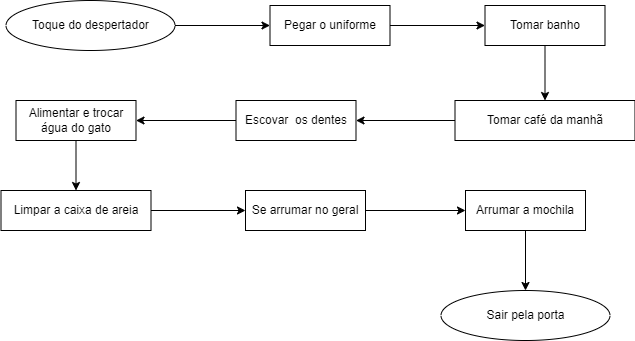

The diagram above was exported from draw.io. Its source (the exported page's mxGraphModel, read from the mxfile embedded in the PNG):
<mxGraphModel dx="1434" dy="790" grid="1" gridSize="10" guides="1" tooltips="1" connect="1" arrows="1" fold="1" page="1" pageScale="1" pageWidth="827" pageHeight="1169" math="0" shadow="0">
  <root>
    <mxCell id="0" />
    <mxCell id="1" parent="0" />
    <mxCell id="RrfFMLSPT3ZpHpgVHnUw-1" value="Toque do despertador" style="ellipse;whiteSpace=wrap;html=1;" vertex="1" parent="1">
      <mxGeometry x="100.5" y="100" width="169" height="50" as="geometry" />
    </mxCell>
    <mxCell id="RrfFMLSPT3ZpHpgVHnUw-2" value="Pegar o uniforme" style="rounded=0;whiteSpace=wrap;html=1;" vertex="1" parent="1">
      <mxGeometry x="364.5" y="105" width="120" height="40" as="geometry" />
    </mxCell>
    <mxCell id="RrfFMLSPT3ZpHpgVHnUw-3" value="" style="endArrow=classic;html=1;rounded=0;exitX=1;exitY=0.5;exitDx=0;exitDy=0;entryX=0;entryY=0.5;entryDx=0;entryDy=0;" edge="1" parent="1" source="RrfFMLSPT3ZpHpgVHnUw-1" target="RrfFMLSPT3ZpHpgVHnUw-2">
      <mxGeometry width="50" height="50" relative="1" as="geometry">
        <mxPoint x="460.5" y="490" as="sourcePoint" />
        <mxPoint x="490.5" y="180" as="targetPoint" />
      </mxGeometry>
    </mxCell>
    <mxCell id="RrfFMLSPT3ZpHpgVHnUw-4" value="Tomar banho" style="rounded=0;whiteSpace=wrap;html=1;" vertex="1" parent="1">
      <mxGeometry x="579.5" y="105" width="120" height="40" as="geometry" />
    </mxCell>
    <mxCell id="RrfFMLSPT3ZpHpgVHnUw-5" value="" style="endArrow=classic;html=1;rounded=0;exitX=1;exitY=0.5;exitDx=0;exitDy=0;entryX=0;entryY=0.5;entryDx=0;entryDy=0;" edge="1" parent="1" source="RrfFMLSPT3ZpHpgVHnUw-2" target="RrfFMLSPT3ZpHpgVHnUw-4">
      <mxGeometry width="50" height="50" relative="1" as="geometry">
        <mxPoint x="494.5" y="140" as="sourcePoint" />
        <mxPoint x="494.5" y="200" as="targetPoint" />
      </mxGeometry>
    </mxCell>
    <mxCell id="RrfFMLSPT3ZpHpgVHnUw-6" value="Tomar café da manhã" style="rounded=0;whiteSpace=wrap;html=1;" vertex="1" parent="1">
      <mxGeometry x="549.5" y="200" width="180" height="40" as="geometry" />
    </mxCell>
    <mxCell id="RrfFMLSPT3ZpHpgVHnUw-7" value="" style="endArrow=classic;html=1;rounded=0;exitX=0.5;exitY=1;exitDx=0;exitDy=0;entryX=0.5;entryY=0;entryDx=0;entryDy=0;" edge="1" parent="1" source="RrfFMLSPT3ZpHpgVHnUw-4" target="RrfFMLSPT3ZpHpgVHnUw-6">
      <mxGeometry width="50" height="50" relative="1" as="geometry">
        <mxPoint x="494.5" y="240" as="sourcePoint" />
        <mxPoint x="494.5" y="290" as="targetPoint" />
      </mxGeometry>
    </mxCell>
    <mxCell id="RrfFMLSPT3ZpHpgVHnUw-8" value="Escovar&amp;nbsp; os dentes" style="rounded=0;whiteSpace=wrap;html=1;" vertex="1" parent="1">
      <mxGeometry x="330.5" y="200" width="120" height="40" as="geometry" />
    </mxCell>
    <mxCell id="RrfFMLSPT3ZpHpgVHnUw-9" value="Se arrumar no geral" style="rounded=0;whiteSpace=wrap;html=1;" vertex="1" parent="1">
      <mxGeometry x="340" y="290" width="120" height="40" as="geometry" />
    </mxCell>
    <mxCell id="RrfFMLSPT3ZpHpgVHnUw-10" value="Arrumar a mochila" style="rounded=0;whiteSpace=wrap;html=1;" vertex="1" parent="1">
      <mxGeometry x="560" y="290" width="120" height="40" as="geometry" />
    </mxCell>
    <mxCell id="RrfFMLSPT3ZpHpgVHnUw-11" value="Sair pela porta" style="ellipse;whiteSpace=wrap;html=1;" vertex="1" parent="1">
      <mxGeometry x="535.5" y="390" width="169" height="50" as="geometry" />
    </mxCell>
    <mxCell id="RrfFMLSPT3ZpHpgVHnUw-12" value="" style="endArrow=classic;html=1;rounded=0;exitX=0;exitY=0.5;exitDx=0;exitDy=0;entryX=1;entryY=0.5;entryDx=0;entryDy=0;" edge="1" parent="1" source="RrfFMLSPT3ZpHpgVHnUw-6" target="RrfFMLSPT3ZpHpgVHnUw-8">
      <mxGeometry width="50" height="50" relative="1" as="geometry">
        <mxPoint x="494.5" y="300" as="sourcePoint" />
        <mxPoint x="494.5" y="340" as="targetPoint" />
      </mxGeometry>
    </mxCell>
    <mxCell id="RrfFMLSPT3ZpHpgVHnUw-13" value="" style="endArrow=classic;html=1;rounded=0;exitX=0;exitY=0.5;exitDx=0;exitDy=0;entryX=1;entryY=0.5;entryDx=0;entryDy=0;" edge="1" parent="1" source="RrfFMLSPT3ZpHpgVHnUw-8" target="RrfFMLSPT3ZpHpgVHnUw-15">
      <mxGeometry width="50" height="50" relative="1" as="geometry">
        <mxPoint x="504.5" y="310" as="sourcePoint" />
        <mxPoint x="580.5" y="500" as="targetPoint" />
      </mxGeometry>
    </mxCell>
    <mxCell id="RrfFMLSPT3ZpHpgVHnUw-14" value="" style="endArrow=classic;html=1;rounded=0;exitX=1;exitY=0.5;exitDx=0;exitDy=0;entryX=0;entryY=0.5;entryDx=0;entryDy=0;" edge="1" parent="1" source="RrfFMLSPT3ZpHpgVHnUw-9" target="RrfFMLSPT3ZpHpgVHnUw-10">
      <mxGeometry width="50" height="50" relative="1" as="geometry">
        <mxPoint x="390" y="430" as="sourcePoint" />
        <mxPoint x="440" y="380" as="targetPoint" />
      </mxGeometry>
    </mxCell>
    <mxCell id="RrfFMLSPT3ZpHpgVHnUw-15" value="Alimentar e trocar água do gato" style="rounded=0;whiteSpace=wrap;html=1;" vertex="1" parent="1">
      <mxGeometry x="110.5" y="200" width="120" height="40" as="geometry" />
    </mxCell>
    <mxCell id="RrfFMLSPT3ZpHpgVHnUw-16" value="Limpar a caixa de areia" style="rounded=0;whiteSpace=wrap;html=1;" vertex="1" parent="1">
      <mxGeometry x="95.5" y="290" width="150" height="40" as="geometry" />
    </mxCell>
    <mxCell id="RrfFMLSPT3ZpHpgVHnUw-17" value="" style="endArrow=classic;html=1;rounded=0;exitX=0.5;exitY=1;exitDx=0;exitDy=0;entryX=0.5;entryY=0;entryDx=0;entryDy=0;" edge="1" parent="1" source="RrfFMLSPT3ZpHpgVHnUw-15" target="RrfFMLSPT3ZpHpgVHnUw-16">
      <mxGeometry width="50" height="50" relative="1" as="geometry">
        <mxPoint x="424" y="390" as="sourcePoint" />
        <mxPoint x="425" y="430" as="targetPoint" />
      </mxGeometry>
    </mxCell>
    <mxCell id="RrfFMLSPT3ZpHpgVHnUw-18" value="" style="endArrow=classic;html=1;rounded=0;entryX=0;entryY=0.5;entryDx=0;entryDy=0;exitX=1;exitY=0.5;exitDx=0;exitDy=0;" edge="1" parent="1" source="RrfFMLSPT3ZpHpgVHnUw-16" target="RrfFMLSPT3ZpHpgVHnUw-9">
      <mxGeometry width="50" height="50" relative="1" as="geometry">
        <mxPoint x="414" y="540" as="sourcePoint" />
        <mxPoint x="435" y="440" as="targetPoint" />
      </mxGeometry>
    </mxCell>
    <mxCell id="RrfFMLSPT3ZpHpgVHnUw-19" style="edgeStyle=orthogonalEdgeStyle;rounded=0;orthogonalLoop=1;jettySize=auto;html=1;exitX=0.5;exitY=1;exitDx=0;exitDy=0;" edge="1" parent="1" source="RrfFMLSPT3ZpHpgVHnUw-4" target="RrfFMLSPT3ZpHpgVHnUw-4">
      <mxGeometry relative="1" as="geometry" />
    </mxCell>
    <mxCell id="RrfFMLSPT3ZpHpgVHnUw-20" value="" style="endArrow=classic;html=1;rounded=0;exitX=0.5;exitY=1;exitDx=0;exitDy=0;entryX=0.5;entryY=0;entryDx=0;entryDy=0;" edge="1" parent="1" source="RrfFMLSPT3ZpHpgVHnUw-10" target="RrfFMLSPT3ZpHpgVHnUw-11">
      <mxGeometry width="50" height="50" relative="1" as="geometry">
        <mxPoint x="470" y="320" as="sourcePoint" />
        <mxPoint x="570" y="320" as="targetPoint" />
      </mxGeometry>
    </mxCell>
  </root>
</mxGraphModel>